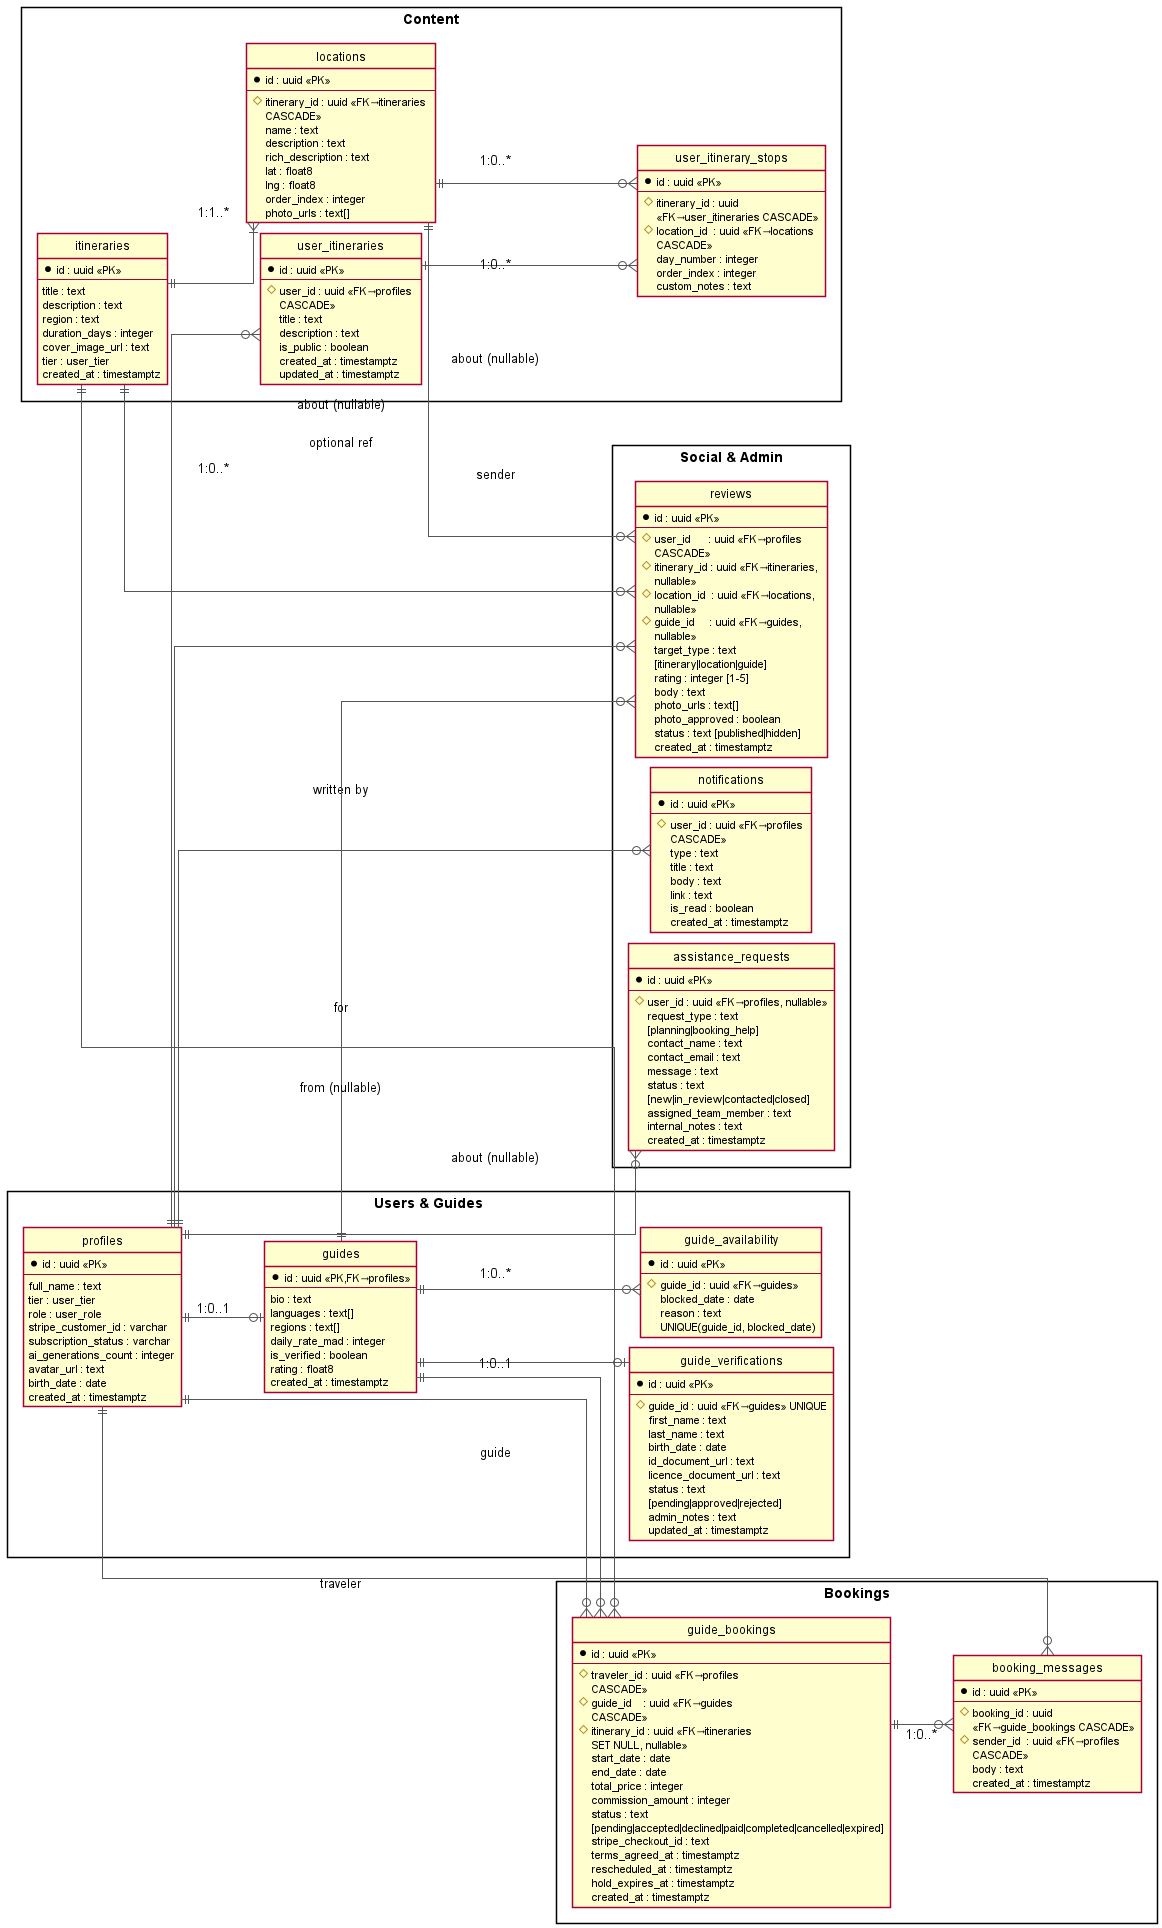

The diagram above was rendered by PlantUML. Its source (embedded in the PNG):
@startuml er_database
left to right direction
skinparam packageStyle rectangle
skinparam nodesep 10
skinparam ranksep 30
skinparam shadowing false
skinparam wrapWidth 180
skinparam linetype ortho
skinparam ArrowColor #555555
skinparam entityBorderColor #888888
hide empty methods
hide circle

' ═══════════════════════════════════════════════════════════════
' GROUP 1 — Users & Guides
' ═══════════════════════════════════════════════════════════════
package "Users & Guides" {

  entity "profiles" as profiles {
    * id : uuid <<PK>>
    --
    full_name : text
    tier : user_tier
    role : user_role
    stripe_customer_id : varchar
    subscription_status : varchar
    ai_generations_count : integer
    avatar_url : text
    birth_date : date
    created_at : timestamptz
  }

  entity "guides" as guides {
    * id : uuid <<PK,FK→profiles>>
    --
    bio : text
    languages : text[]
    regions : text[]
    daily_rate_mad : integer
    is_verified : boolean
    rating : float8
    created_at : timestamptz
  }

  entity "guide_verifications" as gv {
    * id : uuid <<PK>>
    --
    # guide_id : uuid <<FK→guides>> UNIQUE
    first_name : text
    last_name : text
    birth_date : date
    id_document_url : text
    licence_document_url : text
    status : text [pending|approved|rejected]
    admin_notes : text
    updated_at : timestamptz
  }

  entity "guide_availability" as ga {
    * id : uuid <<PK>>
    --
    # guide_id : uuid <<FK→guides>>
    blocked_date : date
    reason : text
    UNIQUE(guide_id, blocked_date)
  }
}

' ═══════════════════════════════════════════════════════════════
' GROUP 2 — Content
' ═══════════════════════════════════════════════════════════════
package "Content" {

  entity "itineraries" as itineraries {
    * id : uuid <<PK>>
    --
    title : text
    description : text
    region : text
    duration_days : integer
    cover_image_url : text
    tier : user_tier
    created_at : timestamptz
  }

  entity "locations" as locations {
    * id : uuid <<PK>>
    --
    # itinerary_id : uuid <<FK→itineraries CASCADE>>
    name : text
    description : text
    rich_description : text
    lat : float8
    lng : float8
    order_index : integer
    photo_urls : text[]
  }

  entity "user_itineraries" as ui {
    * id : uuid <<PK>>
    --
    # user_id : uuid <<FK→profiles CASCADE>>
    title : text
    description : text
    is_public : boolean
    created_at : timestamptz
    updated_at : timestamptz
  }

  entity "user_itinerary_stops" as uis {
    * id : uuid <<PK>>
    --
    # itinerary_id : uuid <<FK→user_itineraries CASCADE>>
    # location_id  : uuid <<FK→locations CASCADE>>
    day_number : integer
    order_index : integer
    custom_notes : text
  }
}

' ═══════════════════════════════════════════════════════════════
' GROUP 3 — Bookings
' ═══════════════════════════════════════════════════════════════
package "Bookings" {

  entity "guide_bookings" as gb {
    * id : uuid <<PK>>
    --
    # traveler_id : uuid <<FK→profiles CASCADE>>
    # guide_id    : uuid <<FK→guides CASCADE>>
    # itinerary_id : uuid <<FK→itineraries SET NULL, nullable>>
    start_date : date
    end_date : date
    total_price : integer
    commission_amount : integer
    status : text [pending|accepted|declined|paid|completed|cancelled|expired]
    stripe_checkout_id : text
    terms_agreed_at : timestamptz
    rescheduled_at : timestamptz
    hold_expires_at : timestamptz
    created_at : timestamptz
  }

  entity "booking_messages" as bm {
    * id : uuid <<PK>>
    --
    # booking_id : uuid <<FK→guide_bookings CASCADE>>
    # sender_id  : uuid <<FK→profiles CASCADE>>
    body : text
    created_at : timestamptz
  }
}

' ═══════════════════════════════════════════════════════════════
' GROUP 4 — Social & Admin
' ═══════════════════════════════════════════════════════════════
package "Social & Admin" {

  entity "reviews" as reviews {
    * id : uuid <<PK>>
    --
    # user_id      : uuid <<FK→profiles CASCADE>>
    # itinerary_id : uuid <<FK→itineraries, nullable>>
    # location_id  : uuid <<FK→locations, nullable>>
    # guide_id     : uuid <<FK→guides, nullable>>
    target_type : text [itinerary|location|guide]
    rating : integer [1-5]
    body : text
    photo_urls : text[]
    photo_approved : boolean
    status : text [published|hidden]
    created_at : timestamptz
  }

  entity "notifications" as notif {
    * id : uuid <<PK>>
    --
    # user_id : uuid <<FK→profiles CASCADE>>
    type : text
    title : text
    body : text
    link : text
    is_read : boolean
    created_at : timestamptz
  }

  entity "assistance_requests" as ar {
    * id : uuid <<PK>>
    --
    # user_id : uuid <<FK→profiles, nullable>>
    request_type : text [planning|booking_help]
    contact_name : text
    contact_email : text
    message : text
    status : text [new|in_review|contacted|closed]
    assigned_team_member : text
    internal_notes : text
    created_at : timestamptz
  }
}

' ═══════════════════════════════════════════════════════════════
' FOREIGN-KEY RELATIONSHIPS
' ═══════════════════════════════════════════════════════════════
profiles     ||--o| guides  : "1:0..1"
guides       ||--o| gv      : "1:0..1"
guides       ||--o{ ga      : "1:0..*"

itineraries  ||--|{ locations : "1:1..*"
profiles     ||--o{ ui        : "1:0..*"
ui           ||--o{ uis       : "1:0..*"
locations    ||--o{ uis       : "1:0..*"

profiles     ||--o{ gb        : "traveler"
guides       ||--o{ gb        : "guide"
itineraries  ||--o{ gb        : "optional ref"
gb           ||--o{ bm        : "1:0..*"
profiles     ||--o{ bm        : "sender"

profiles     ||--o{ reviews   : "written by"
itineraries  ||--o{ reviews   : "about (nullable)"
locations    ||--o{ reviews   : "about (nullable)"
guides       ||--o{ reviews   : "about (nullable)"

profiles     ||--o{ notif     : "for"
profiles     ||--o{ ar        : "from (nullable)"

@enduml